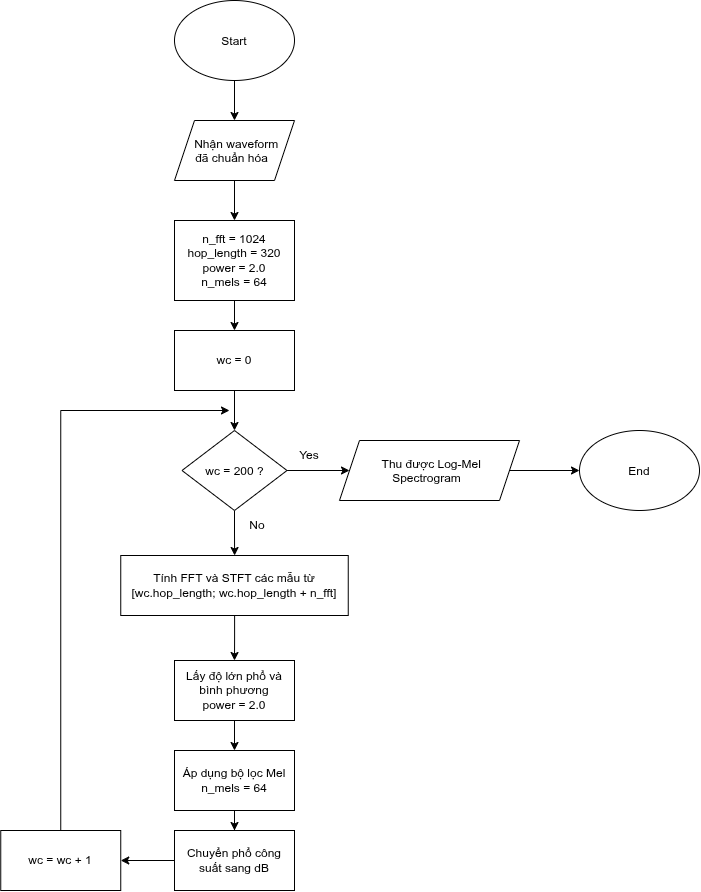

The diagram above was exported from draw.io. Its source (the exported page's mxGraphModel, read from the mxfile embedded in the PNG):
<mxGraphModel dx="709" dy="623" grid="1" gridSize="10" guides="1" tooltips="1" connect="1" arrows="1" fold="1" page="1" pageScale="1" pageWidth="850" pageHeight="1100" math="0" shadow="0">
  <root>
    <mxCell id="0" />
    <mxCell id="1" parent="0" />
    <mxCell id="ZCteA_deL0lnmLEMoxjS-12" edge="1" parent="1" source="ZCteA_deL0lnmLEMoxjS-1" style="edgeStyle=orthogonalEdgeStyle;rounded=0;orthogonalLoop=1;jettySize=auto;html=1;defaultLabelBackgroundColor=page;" target="ZCteA_deL0lnmLEMoxjS-3">
      <mxGeometry relative="1" as="geometry" />
    </mxCell>
    <mxCell id="ZCteA_deL0lnmLEMoxjS-1" parent="1" style="ellipse;whiteSpace=wrap;html=1;shapeInside=1;" value="Start" vertex="1">
      <mxGeometry height="80" width="120" x="305" y="50" as="geometry" />
    </mxCell>
    <mxCell id="ZCteA_deL0lnmLEMoxjS-50" edge="1" parent="1" source="ZCteA_deL0lnmLEMoxjS-3" style="edgeStyle=orthogonalEdgeStyle;rounded=0;orthogonalLoop=1;jettySize=auto;html=1;defaultLabelBackgroundColor=page;" target="ZCteA_deL0lnmLEMoxjS-41">
      <mxGeometry relative="1" as="geometry" />
    </mxCell>
    <mxCell id="ZCteA_deL0lnmLEMoxjS-3" parent="1" style="shape=parallelogram;perimeter=parallelogramPerimeter;whiteSpace=wrap;html=1;shapeInside=1;fixedSize=1;" value="Nhận waveform đã chuẩn hóa&lt;div&gt;&lt;br&gt;&lt;/div&gt;" vertex="1">
      <mxGeometry height="60" width="120" x="305" y="170" as="geometry" />
    </mxCell>
    <mxCell id="ZCteA_deL0lnmLEMoxjS-11" parent="1" style="ellipse;whiteSpace=wrap;html=1;shapeInside=1;" value="End" vertex="1">
      <mxGeometry height="80" width="120" x="710" y="480" as="geometry" />
    </mxCell>
    <mxCell id="ZCteA_deL0lnmLEMoxjS-51" edge="1" parent="1" source="ZCteA_deL0lnmLEMoxjS-41" style="edgeStyle=orthogonalEdgeStyle;rounded=0;orthogonalLoop=1;jettySize=auto;html=1;entryX=0.5;entryY=0;entryDx=0;entryDy=0;defaultLabelBackgroundColor=page;" target="ZCteA_deL0lnmLEMoxjS-43">
      <mxGeometry relative="1" as="geometry" />
    </mxCell>
    <mxCell id="ZCteA_deL0lnmLEMoxjS-41" parent="1" style="whiteSpace=wrap;html=1;" value="n_fft = 1024&lt;div&gt;hop_length = 320&lt;/div&gt;&lt;div&gt;power = 2.0&lt;/div&gt;&lt;div&gt;n_mels = 64&lt;/div&gt;" vertex="1">
      <mxGeometry height="80" width="120" x="305" y="270" as="geometry" />
    </mxCell>
    <mxCell id="ZCteA_deL0lnmLEMoxjS-52" edge="1" parent="1" source="ZCteA_deL0lnmLEMoxjS-43" style="edgeStyle=orthogonalEdgeStyle;rounded=0;orthogonalLoop=1;jettySize=auto;html=1;entryX=0.5;entryY=0;entryDx=0;entryDy=0;defaultLabelBackgroundColor=page;" target="ZCteA_deL0lnmLEMoxjS-44">
      <mxGeometry relative="1" as="geometry" />
    </mxCell>
    <mxCell id="ZCteA_deL0lnmLEMoxjS-43" parent="1" style="whiteSpace=wrap;html=1;" value="wc = 0" vertex="1">
      <mxGeometry height="60" width="120" x="305" y="380" as="geometry" />
    </mxCell>
    <mxCell id="ZCteA_deL0lnmLEMoxjS-53" edge="1" parent="1" source="ZCteA_deL0lnmLEMoxjS-44" style="edgeStyle=orthogonalEdgeStyle;rounded=0;orthogonalLoop=1;jettySize=auto;html=1;defaultLabelBackgroundColor=page;" target="ZCteA_deL0lnmLEMoxjS-45">
      <mxGeometry relative="1" as="geometry" />
    </mxCell>
    <mxCell id="ZCteA_deL0lnmLEMoxjS-61" edge="1" parent="1" source="ZCteA_deL0lnmLEMoxjS-44" style="edgeStyle=orthogonalEdgeStyle;rounded=0;orthogonalLoop=1;jettySize=auto;html=1;defaultLabelBackgroundColor=page;">
      <mxGeometry relative="1" as="geometry">
        <mxPoint x="480" y="520" as="targetPoint" />
      </mxGeometry>
    </mxCell>
    <mxCell id="ZCteA_deL0lnmLEMoxjS-44" parent="1" style="rhombus;whiteSpace=wrap;html=1;shapeInside=1;" value="wc = 200 ?" vertex="1">
      <mxGeometry height="80" width="105" x="312.5" y="480" as="geometry" />
    </mxCell>
    <mxCell id="ZCteA_deL0lnmLEMoxjS-54" edge="1" parent="1" source="ZCteA_deL0lnmLEMoxjS-45" style="edgeStyle=orthogonalEdgeStyle;rounded=0;orthogonalLoop=1;jettySize=auto;html=1;entryX=0.5;entryY=0;entryDx=0;entryDy=0;defaultLabelBackgroundColor=page;" target="ZCteA_deL0lnmLEMoxjS-46">
      <mxGeometry relative="1" as="geometry" />
    </mxCell>
    <mxCell id="ZCteA_deL0lnmLEMoxjS-45" parent="1" style="whiteSpace=wrap;html=1;" value="Tính FFT và STFT các mẫu từ [wc.hop_length; wc.hop_length + n_fft]" vertex="1">
      <mxGeometry height="60" width="227.5" x="251.25" y="605" as="geometry" />
    </mxCell>
    <mxCell id="ZCteA_deL0lnmLEMoxjS-55" edge="1" parent="1" source="ZCteA_deL0lnmLEMoxjS-46" style="edgeStyle=orthogonalEdgeStyle;rounded=0;orthogonalLoop=1;jettySize=auto;html=1;defaultLabelBackgroundColor=page;" target="ZCteA_deL0lnmLEMoxjS-47">
      <mxGeometry relative="1" as="geometry" />
    </mxCell>
    <mxCell id="ZCteA_deL0lnmLEMoxjS-46" parent="1" style="whiteSpace=wrap;html=1;" value="Lấy độ lớn phổ và bình phương&lt;div&gt;power = 2.0&lt;/div&gt;" vertex="1">
      <mxGeometry height="60" width="120" x="305" y="710" as="geometry" />
    </mxCell>
    <mxCell id="ZCteA_deL0lnmLEMoxjS-56" edge="1" parent="1" source="ZCteA_deL0lnmLEMoxjS-47" style="edgeStyle=orthogonalEdgeStyle;rounded=0;orthogonalLoop=1;jettySize=auto;html=1;defaultLabelBackgroundColor=page;" target="ZCteA_deL0lnmLEMoxjS-48">
      <mxGeometry relative="1" as="geometry" />
    </mxCell>
    <mxCell id="ZCteA_deL0lnmLEMoxjS-47" parent="1" style="whiteSpace=wrap;html=1;" value="Áp dụng bộ lọc Mel&lt;div&gt;n_mels = 64&lt;/div&gt;" vertex="1">
      <mxGeometry height="60" width="120" x="305" y="800" as="geometry" />
    </mxCell>
    <mxCell id="ZCteA_deL0lnmLEMoxjS-57" edge="1" parent="1" source="ZCteA_deL0lnmLEMoxjS-48" style="edgeStyle=orthogonalEdgeStyle;rounded=0;orthogonalLoop=1;jettySize=auto;html=1;entryX=1;entryY=0.5;entryDx=0;entryDy=0;defaultLabelBackgroundColor=page;" target="ZCteA_deL0lnmLEMoxjS-49">
      <mxGeometry relative="1" as="geometry" />
    </mxCell>
    <mxCell id="ZCteA_deL0lnmLEMoxjS-48" parent="1" style="whiteSpace=wrap;html=1;" value="Chuyển phổ công suất sang dB" vertex="1">
      <mxGeometry height="60" width="120" x="305" y="880" as="geometry" />
    </mxCell>
    <mxCell id="ZCteA_deL0lnmLEMoxjS-49" parent="1" style="whiteSpace=wrap;html=1;" value="wc = wc + 1" vertex="1">
      <mxGeometry height="60" width="120" x="131.25" y="880" as="geometry" />
    </mxCell>
    <mxCell id="ZCteA_deL0lnmLEMoxjS-59" edge="1" parent="1" source="ZCteA_deL0lnmLEMoxjS-49" style="edgeStyle=none;orthogonalLoop=1;jettySize=auto;html=1;rounded=0;defaultLabelBackgroundColor=page;exitX=0.5;exitY=0;exitDx=0;exitDy=0;" value="">
      <mxGeometry relative="1" width="100" as="geometry">
        <Array as="points">
          <mxPoint x="191.25" y="460" />
        </Array>
        <mxPoint x="110" y="630" as="sourcePoint" />
        <mxPoint x="360" y="460" as="targetPoint" />
      </mxGeometry>
    </mxCell>
    <mxCell id="ZCteA_deL0lnmLEMoxjS-63" edge="1" parent="1" source="ZCteA_deL0lnmLEMoxjS-62" style="edgeStyle=orthogonalEdgeStyle;rounded=0;orthogonalLoop=1;jettySize=auto;html=1;entryX=0;entryY=0.5;entryDx=0;entryDy=0;defaultLabelBackgroundColor=page;" target="ZCteA_deL0lnmLEMoxjS-11">
      <mxGeometry relative="1" as="geometry" />
    </mxCell>
    <mxCell id="ZCteA_deL0lnmLEMoxjS-62" parent="1" style="shape=parallelogram;perimeter=parallelogramPerimeter;whiteSpace=wrap;html=1;shapeInside=1;fixedSize=1;" value="Thu được Log-Mel Spectrogram" vertex="1">
      <mxGeometry height="60" width="180" x="470" y="490" as="geometry" />
    </mxCell>
    <mxCell id="ZCteA_deL0lnmLEMoxjS-64" parent="1" style="text;html=1;whiteSpace=wrap;strokeColor=none;fillColor=none;align=center;verticalAlign=middle;rounded=0;" value="Yes" vertex="1">
      <mxGeometry height="30" width="60" x="410" y="490" as="geometry" />
    </mxCell>
    <mxCell id="ZCteA_deL0lnmLEMoxjS-65" parent="1" style="text;html=1;whiteSpace=wrap;strokeColor=none;fillColor=none;align=center;verticalAlign=middle;rounded=0;" value="No" vertex="1">
      <mxGeometry height="30" width="60" x="357.5" y="560" as="geometry" />
    </mxCell>
  </root>
</mxGraphModel>